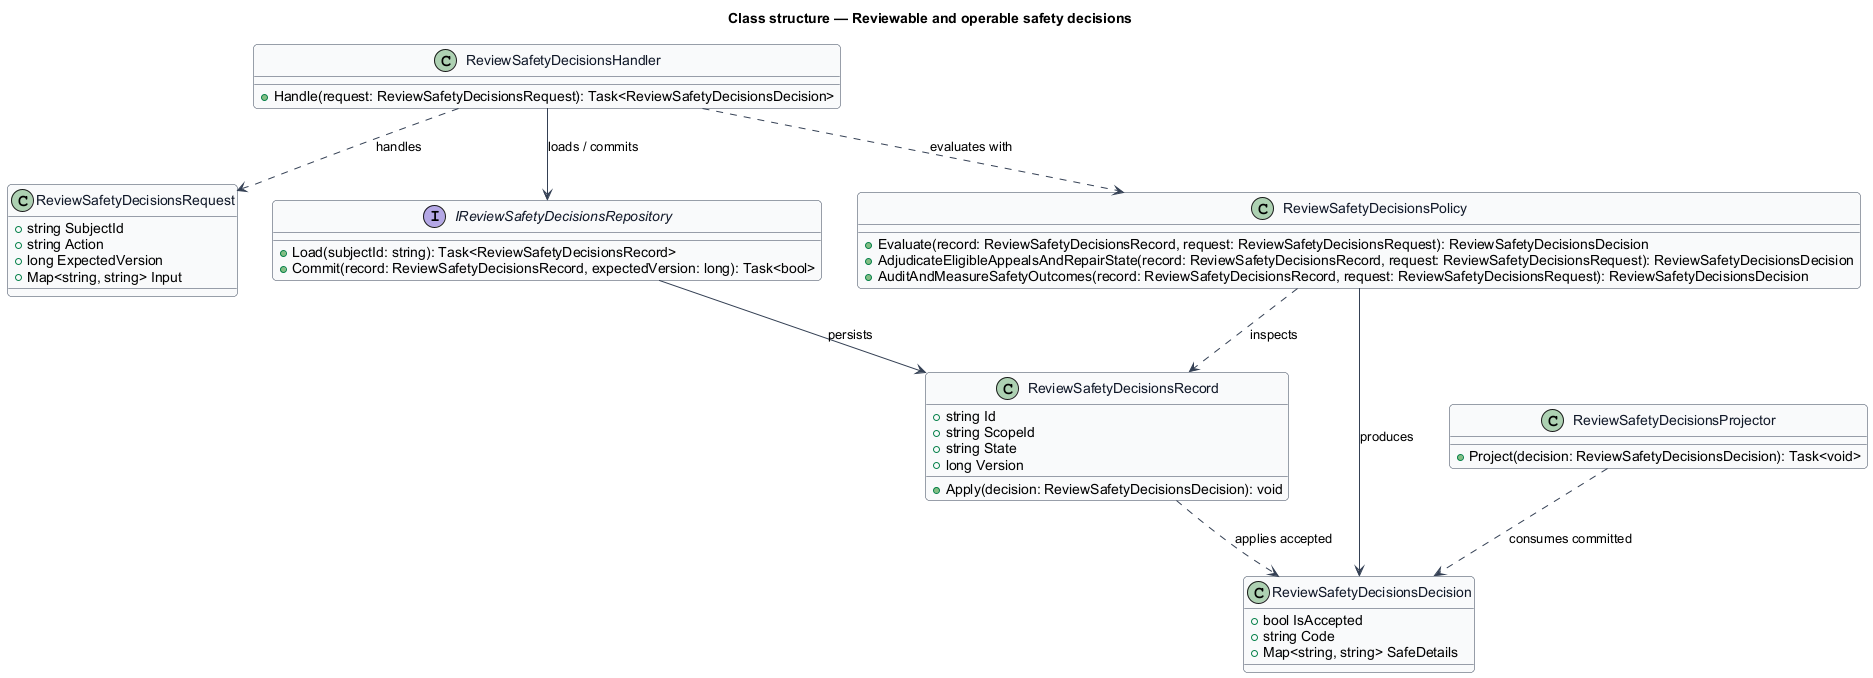

The diagram above was rendered by PlantUML. Its source (embedded in the PNG):
@startuml
skinparam backgroundColor #FFFFFF
skinparam shadowing false
skinparam roundcorner 8
skinparam defaultFontName Arial
skinparam ArrowColor #344054
skinparam class {
  BorderColor #344054
  FontColor #101828
  BackgroundColor #F9FAFB
}
title Class structure — Reviewable and operable safety decisions

class ReviewSafetyDecisionsRequest {
  +string SubjectId
  +string Action
  +long ExpectedVersion
  +Map<string, string> Input
}

class ReviewSafetyDecisionsDecision {
  +bool IsAccepted
  +string Code
  +Map<string, string> SafeDetails
}

class ReviewSafetyDecisionsRecord {
  +string Id
  +string ScopeId
  +string State
  +long Version
  +Apply(decision: ReviewSafetyDecisionsDecision): void
}

interface IReviewSafetyDecisionsRepository {
  +Load(subjectId: string): Task<ReviewSafetyDecisionsRecord>
  +Commit(record: ReviewSafetyDecisionsRecord, expectedVersion: long): Task<bool>
}

class ReviewSafetyDecisionsPolicy {
  +Evaluate(record: ReviewSafetyDecisionsRecord, request: ReviewSafetyDecisionsRequest): ReviewSafetyDecisionsDecision
  +AdjudicateEligibleAppealsAndRepairState(record: ReviewSafetyDecisionsRecord, request: ReviewSafetyDecisionsRequest): ReviewSafetyDecisionsDecision
  +AuditAndMeasureSafetyOutcomes(record: ReviewSafetyDecisionsRecord, request: ReviewSafetyDecisionsRequest): ReviewSafetyDecisionsDecision
}

class ReviewSafetyDecisionsHandler {
  +Handle(request: ReviewSafetyDecisionsRequest): Task<ReviewSafetyDecisionsDecision>
}

class ReviewSafetyDecisionsProjector {
  +Project(decision: ReviewSafetyDecisionsDecision): Task<void>
}

ReviewSafetyDecisionsHandler ..> ReviewSafetyDecisionsRequest : handles
ReviewSafetyDecisionsHandler ..> ReviewSafetyDecisionsPolicy : evaluates with
ReviewSafetyDecisionsHandler --> IReviewSafetyDecisionsRepository : loads / commits
IReviewSafetyDecisionsRepository --> ReviewSafetyDecisionsRecord : persists
ReviewSafetyDecisionsPolicy ..> ReviewSafetyDecisionsRecord : inspects
ReviewSafetyDecisionsPolicy --> ReviewSafetyDecisionsDecision : produces
ReviewSafetyDecisionsRecord ..> ReviewSafetyDecisionsDecision : applies accepted
ReviewSafetyDecisionsProjector ..> ReviewSafetyDecisionsDecision : consumes committed
@enduml